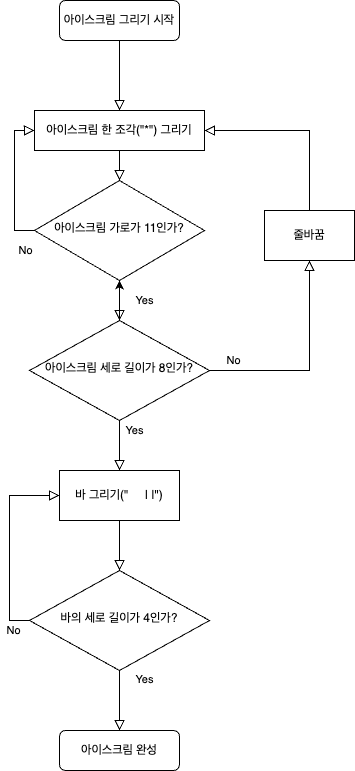

The diagram above was exported from draw.io. Its source (the exported page's mxGraphModel, read from the mxfile embedded in the PNG):
<mxGraphModel dx="527" dy="869" grid="1" gridSize="10" guides="1" tooltips="1" connect="1" arrows="1" fold="1" page="1" pageScale="1" pageWidth="827" pageHeight="1169" math="0" shadow="0">
  <root>
    <mxCell id="WIyWlLk6GJQsqaUBKTNV-0" />
    <mxCell id="WIyWlLk6GJQsqaUBKTNV-1" parent="WIyWlLk6GJQsqaUBKTNV-0" />
    <mxCell id="WIyWlLk6GJQsqaUBKTNV-2" value="" style="rounded=0;html=1;jettySize=auto;orthogonalLoop=1;fontSize=11;endArrow=block;endFill=0;endSize=8;strokeWidth=1;shadow=0;labelBackgroundColor=none;edgeStyle=orthogonalEdgeStyle;entryX=0.5;entryY=0;entryDx=0;entryDy=0;" parent="WIyWlLk6GJQsqaUBKTNV-1" source="WIyWlLk6GJQsqaUBKTNV-3" target="4VSg_X14PUVhPpCBd7LV-0" edge="1">
      <mxGeometry relative="1" as="geometry">
        <mxPoint x="310" y="90" as="targetPoint" />
      </mxGeometry>
    </mxCell>
    <mxCell id="WIyWlLk6GJQsqaUBKTNV-3" value="아이스크림 그리기 시작" style="rounded=1;whiteSpace=wrap;html=1;fontSize=12;glass=0;strokeWidth=1;shadow=0;" parent="WIyWlLk6GJQsqaUBKTNV-1" vertex="1">
      <mxGeometry x="135" y="30" width="120" height="40" as="geometry" />
    </mxCell>
    <mxCell id="WIyWlLk6GJQsqaUBKTNV-4" value="No" style="rounded=0;html=1;jettySize=auto;orthogonalLoop=1;fontSize=11;endArrow=block;endFill=0;endSize=8;strokeWidth=1;shadow=0;labelBackgroundColor=none;edgeStyle=orthogonalEdgeStyle;entryX=0;entryY=0.5;entryDx=0;entryDy=0;exitX=0;exitY=0.5;exitDx=0;exitDy=0;" parent="WIyWlLk6GJQsqaUBKTNV-1" source="WIyWlLk6GJQsqaUBKTNV-6" target="4VSg_X14PUVhPpCBd7LV-0" edge="1">
      <mxGeometry x="-0.8571" y="20" relative="1" as="geometry">
        <mxPoint as="offset" />
        <mxPoint x="250" y="320" as="targetPoint" />
      </mxGeometry>
    </mxCell>
    <mxCell id="WIyWlLk6GJQsqaUBKTNV-6" value="아이스크림 가로가 11인가?" style="rhombus;whiteSpace=wrap;html=1;shadow=0;fontFamily=Helvetica;fontSize=12;align=center;strokeWidth=1;spacing=6;spacingTop=-4;" parent="WIyWlLk6GJQsqaUBKTNV-1" vertex="1">
      <mxGeometry x="110" y="210" width="170" height="100" as="geometry" />
    </mxCell>
    <mxCell id="WIyWlLk6GJQsqaUBKTNV-8" value="Yes" style="rounded=0;html=1;jettySize=auto;orthogonalLoop=1;fontSize=11;endArrow=block;endFill=0;endSize=8;strokeWidth=1;shadow=0;labelBackgroundColor=none;edgeStyle=orthogonalEdgeStyle;" parent="WIyWlLk6GJQsqaUBKTNV-1" source="WIyWlLk6GJQsqaUBKTNV-10" edge="1">
      <mxGeometry x="-0.6" y="15" relative="1" as="geometry">
        <mxPoint y="-1" as="offset" />
        <mxPoint x="195" y="500" as="targetPoint" />
      </mxGeometry>
    </mxCell>
    <mxCell id="WIyWlLk6GJQsqaUBKTNV-9" value="No" style="edgeStyle=orthogonalEdgeStyle;rounded=0;html=1;jettySize=auto;orthogonalLoop=1;fontSize=11;endArrow=block;endFill=0;endSize=8;strokeWidth=1;shadow=0;labelBackgroundColor=none;" parent="WIyWlLk6GJQsqaUBKTNV-1" source="WIyWlLk6GJQsqaUBKTNV-10" target="4VSg_X14PUVhPpCBd7LV-4" edge="1">
      <mxGeometry x="-0.7619" y="10" relative="1" as="geometry">
        <mxPoint x="-1" as="offset" />
        <mxPoint x="390" y="280" as="targetPoint" />
      </mxGeometry>
    </mxCell>
    <mxCell id="4VSg_X14PUVhPpCBd7LV-12" value="" style="edgeStyle=orthogonalEdgeStyle;rounded=0;orthogonalLoop=1;jettySize=auto;html=1;" edge="1" parent="WIyWlLk6GJQsqaUBKTNV-1" source="WIyWlLk6GJQsqaUBKTNV-10" target="WIyWlLk6GJQsqaUBKTNV-6">
      <mxGeometry relative="1" as="geometry" />
    </mxCell>
    <mxCell id="WIyWlLk6GJQsqaUBKTNV-10" value="아이스크림 세로 길이가 8인가?" style="rhombus;whiteSpace=wrap;html=1;shadow=0;fontFamily=Helvetica;fontSize=12;align=center;strokeWidth=1;spacing=6;spacingTop=-4;" parent="WIyWlLk6GJQsqaUBKTNV-1" vertex="1">
      <mxGeometry x="105" y="350" width="180" height="100" as="geometry" />
    </mxCell>
    <mxCell id="WIyWlLk6GJQsqaUBKTNV-11" value="아이스크림 완성" style="rounded=1;whiteSpace=wrap;html=1;fontSize=12;glass=0;strokeWidth=1;shadow=0;" parent="WIyWlLk6GJQsqaUBKTNV-1" vertex="1">
      <mxGeometry x="135" y="760" width="120" height="40" as="geometry" />
    </mxCell>
    <mxCell id="4VSg_X14PUVhPpCBd7LV-0" value="아이스크림 한 조각(&quot;*&quot;) 그리기" style="rounded=0;whiteSpace=wrap;html=1;" vertex="1" parent="WIyWlLk6GJQsqaUBKTNV-1">
      <mxGeometry x="110" y="140" width="170" height="40" as="geometry" />
    </mxCell>
    <mxCell id="4VSg_X14PUVhPpCBd7LV-3" value="Yes" style="edgeStyle=orthogonalEdgeStyle;rounded=0;html=1;jettySize=auto;orthogonalLoop=1;fontSize=11;endArrow=block;endFill=0;endSize=8;strokeWidth=1;shadow=0;labelBackgroundColor=none;entryX=0.5;entryY=0;entryDx=0;entryDy=0;exitX=0.5;exitY=1;exitDx=0;exitDy=0;" edge="1" parent="WIyWlLk6GJQsqaUBKTNV-1" source="WIyWlLk6GJQsqaUBKTNV-6" target="WIyWlLk6GJQsqaUBKTNV-10">
      <mxGeometry y="25" relative="1" as="geometry">
        <mxPoint as="offset" />
        <mxPoint x="290" y="300" as="sourcePoint" />
        <mxPoint x="340" y="410.0000000000001" as="targetPoint" />
        <Array as="points">
          <mxPoint x="195" y="310" />
        </Array>
      </mxGeometry>
    </mxCell>
    <mxCell id="4VSg_X14PUVhPpCBd7LV-4" value="줄바꿈" style="rounded=0;whiteSpace=wrap;html=1;" vertex="1" parent="WIyWlLk6GJQsqaUBKTNV-1">
      <mxGeometry x="340" y="240" width="90" height="50" as="geometry" />
    </mxCell>
    <mxCell id="4VSg_X14PUVhPpCBd7LV-5" value="" style="rounded=0;html=1;jettySize=auto;orthogonalLoop=1;fontSize=11;endArrow=block;endFill=0;endSize=8;strokeWidth=1;shadow=0;labelBackgroundColor=none;edgeStyle=orthogonalEdgeStyle;entryX=1;entryY=0.5;entryDx=0;entryDy=0;exitX=0.5;exitY=0;exitDx=0;exitDy=0;" edge="1" parent="WIyWlLk6GJQsqaUBKTNV-1" source="4VSg_X14PUVhPpCBd7LV-4" target="4VSg_X14PUVhPpCBd7LV-0">
      <mxGeometry relative="1" as="geometry">
        <mxPoint x="205.0000000000001" y="80" as="sourcePoint" />
        <mxPoint x="205.0000000000001" y="150" as="targetPoint" />
        <Array as="points">
          <mxPoint x="385" y="160" />
        </Array>
      </mxGeometry>
    </mxCell>
    <mxCell id="4VSg_X14PUVhPpCBd7LV-6" value="" style="rounded=0;html=1;jettySize=auto;orthogonalLoop=1;fontSize=11;endArrow=block;endFill=0;endSize=8;strokeWidth=1;shadow=0;labelBackgroundColor=none;edgeStyle=orthogonalEdgeStyle;entryX=0.5;entryY=0;entryDx=0;entryDy=0;exitX=0.5;exitY=1;exitDx=0;exitDy=0;" edge="1" parent="WIyWlLk6GJQsqaUBKTNV-1" source="4VSg_X14PUVhPpCBd7LV-0" target="WIyWlLk6GJQsqaUBKTNV-6">
      <mxGeometry relative="1" as="geometry">
        <mxPoint x="205" y="80" as="sourcePoint" />
        <mxPoint x="205" y="150" as="targetPoint" />
      </mxGeometry>
    </mxCell>
    <mxCell id="4VSg_X14PUVhPpCBd7LV-7" value="바 그리기(&quot;&amp;nbsp; &amp;nbsp; &amp;nbsp;| |&quot;)" style="rounded=0;whiteSpace=wrap;html=1;" vertex="1" parent="WIyWlLk6GJQsqaUBKTNV-1">
      <mxGeometry x="135" y="500" width="120" height="50" as="geometry" />
    </mxCell>
    <mxCell id="4VSg_X14PUVhPpCBd7LV-8" style="edgeStyle=orthogonalEdgeStyle;rounded=0;orthogonalLoop=1;jettySize=auto;html=1;exitX=0.5;exitY=1;exitDx=0;exitDy=0;" edge="1" parent="WIyWlLk6GJQsqaUBKTNV-1" source="4VSg_X14PUVhPpCBd7LV-7" target="4VSg_X14PUVhPpCBd7LV-7">
      <mxGeometry relative="1" as="geometry" />
    </mxCell>
    <mxCell id="4VSg_X14PUVhPpCBd7LV-9" value="바의 세로 길이가 4인가?" style="rhombus;whiteSpace=wrap;html=1;shadow=0;fontFamily=Helvetica;fontSize=12;align=center;strokeWidth=1;spacing=6;spacingTop=-4;" vertex="1" parent="WIyWlLk6GJQsqaUBKTNV-1">
      <mxGeometry x="105" y="600" width="180" height="100" as="geometry" />
    </mxCell>
    <mxCell id="4VSg_X14PUVhPpCBd7LV-10" value="" style="rounded=0;html=1;jettySize=auto;orthogonalLoop=1;fontSize=11;endArrow=block;endFill=0;endSize=8;strokeWidth=1;shadow=0;labelBackgroundColor=none;edgeStyle=orthogonalEdgeStyle;entryX=0.5;entryY=0;entryDx=0;entryDy=0;exitX=0.5;exitY=1;exitDx=0;exitDy=0;" edge="1" parent="WIyWlLk6GJQsqaUBKTNV-1" source="4VSg_X14PUVhPpCBd7LV-7" target="4VSg_X14PUVhPpCBd7LV-9">
      <mxGeometry relative="1" as="geometry">
        <mxPoint x="205" y="80" as="sourcePoint" />
        <mxPoint x="205" y="150" as="targetPoint" />
      </mxGeometry>
    </mxCell>
    <mxCell id="4VSg_X14PUVhPpCBd7LV-11" value="No" style="rounded=0;html=1;jettySize=auto;orthogonalLoop=1;fontSize=11;endArrow=block;endFill=0;endSize=8;strokeWidth=1;shadow=0;labelBackgroundColor=none;edgeStyle=orthogonalEdgeStyle;entryX=0;entryY=0.5;entryDx=0;entryDy=0;exitX=0;exitY=0.5;exitDx=0;exitDy=0;" edge="1" parent="WIyWlLk6GJQsqaUBKTNV-1" source="4VSg_X14PUVhPpCBd7LV-9" target="4VSg_X14PUVhPpCBd7LV-7">
      <mxGeometry x="-0.8462" y="10" relative="1" as="geometry">
        <mxPoint x="-1" as="offset" />
        <mxPoint x="120" y="270" as="sourcePoint" />
        <mxPoint x="120" y="170" as="targetPoint" />
      </mxGeometry>
    </mxCell>
    <mxCell id="4VSg_X14PUVhPpCBd7LV-13" value="Yes" style="edgeStyle=orthogonalEdgeStyle;rounded=0;html=1;jettySize=auto;orthogonalLoop=1;fontSize=11;endArrow=block;endFill=0;endSize=8;strokeWidth=1;shadow=0;labelBackgroundColor=none;exitX=0.5;exitY=1;exitDx=0;exitDy=0;entryX=0.5;entryY=0;entryDx=0;entryDy=0;" edge="1" parent="WIyWlLk6GJQsqaUBKTNV-1" source="4VSg_X14PUVhPpCBd7LV-9" target="WIyWlLk6GJQsqaUBKTNV-11">
      <mxGeometry x="-0.6667" y="25" relative="1" as="geometry">
        <mxPoint as="offset" />
        <mxPoint x="205" y="320" as="sourcePoint" />
        <mxPoint x="230" y="750" as="targetPoint" />
        <Array as="points" />
      </mxGeometry>
    </mxCell>
  </root>
</mxGraphModel>